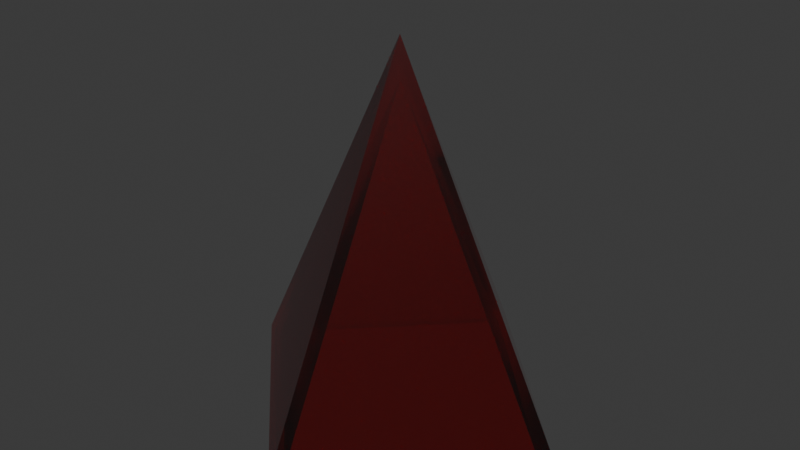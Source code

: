 # Source: Pyramid.blend  (saved by Blender 4.0.36; exported with 4.5.12 LTS)
import bpy
from mathutils import Matrix  # noqa: F401  (used for matrix-valued properties, if any)

bpy.ops.wm.read_factory_settings(use_empty=True)
scene = bpy.context.scene
scene.name = 'Scene'

# ---- collections
col_collection = bpy.data.collections.new('Collection'); scene.collection.children.link(col_collection)

# ---- materials (node trees are filled in below, after node groups)
mat_glossyplastic = bpy.data.materials.new('GlossyPlastic')
mat_glossyplastic.alpha_threshold = 0.0
mat_glossyplastic.use_transparent_shadow = False
mat_glossyplastic.roughness = 0.5
mat_glossyplastic.line_color = (0.0, 0.0, 0.0, 1.0)

# ---- material node trees
mat_glossyplastic.use_nodes = True; mat_glossyplastic.node_tree.nodes.clear()
_N = mat_glossyplastic.node_tree.nodes; _L = mat_glossyplastic.node_tree.links
n0 = _N.new('ShaderNodeOutputMaterial'); n0.name = 'Material Output'; n0.location = (189, 348)
n1 = _N.new('ShaderNodeLayerWeight'); n1.name = 'Layer Weight'; n1.location = (-492, 440)
n1.inputs[0].default_value = 0.32
n2 = _N.new('ShaderNodeBsdfGlass'); n2.name = 'Glass BSDF'; n2.location = (-500, 293)
n2.inputs[0].default_value = (1.0, 0.01039, 0.06217, 1.0)
n2.inputs[2].default_value = 1.2
n3 = _N.new('ShaderNodeBsdfAnisotropic'); n3.name = 'Glossy BSDF'; n3.location = (-502, 100)
n3.inputs[1].default_value = 0.2
n4 = _N.new('ShaderNodeMixShader'); n4.name = 'Mix Shader'; n4.location = (-253, 339)
n5 = _N.new('ShaderNodeBsdfAnisotropic'); n5.name = 'Glossy BSDF.001'; n5.location = (-262, 183)
n5.inputs[1].default_value = 0.0
n6 = _N.new('ShaderNodeMixShader'); n6.name = 'Mix Shader.001'; n6.location = (-28, 322)
n6.inputs[0].default_value = 0.083
_L.new(n2.outputs[0], n4.inputs[1])
_L.new(n3.outputs[0], n4.inputs[2])
_L.new(n1.outputs[0], n4.inputs[0])
_L.new(n5.outputs[0], n6.inputs[2])
_L.new(n4.outputs[0], n6.inputs[1])
_L.new(n6.outputs[0], n0.inputs[0])
n0.is_active_output = True

# ---- world
world_world = bpy.data.worlds.new('World'); scene.world = world_world
world_world.use_nodes = True; world_world.node_tree.nodes.clear()
_N = world_world.node_tree.nodes; _L = world_world.node_tree.links
n0 = _N.new('ShaderNodeOutputWorld'); n0.name = 'World Output'; n0.location = (300, 300)
n1 = _N.new('ShaderNodeBackground'); n1.name = 'Background'; n1.location = (10, 300)
n1.inputs[0].default_value = (0.05088, 0.05088, 0.05088, 1.0)
_L.new(n1.outputs[0], n0.inputs[0])
n0.is_active_output = True
world_world.color = (0.05088, 0.05088, 0.05088)
world_world.use_sun_shadow = False
world_world.sun_shadow_jitter_overblur = 0.0

# ---- meshes
me_pyramid = bpy.data.meshes.new('Pyramid')
me_pyramid.from_pydata([(0.0, 1.0, -1.0), (1.0, 0.0, -1.0), (0.0, -1.0, -1.0), (-1.0, 0.0, -1.0), (0.0, 0.0, 1.0), (0.0, 0.0, 0.7782), (0.8891, 0.0, -1.0), (0.0, -0.8891, -1.0), (0.0, 0.8891, -1.0), (-0.8891, 0.0, -1.0)], [], [(4, 1, 0), (4, 2, 1), (6, 8, 0, 1, 2, 3, 9, 7), (3, 0, 8, 9), (3, 2, 4), (3, 4, 0), (6, 5, 8), (6, 7, 5), (7, 9, 5), (8, 5, 9)])
me_pyramid.polygons.foreach_set('use_smooth', [True] * 10)
_k = set([(0, 1), (0, 3), (0, 4), (0, 8), (1, 2), (1, 4), (2, 3), (2, 4), (3, 4), (3, 9), (5, 6), (5, 7), (5, 8), (5, 9), (6, 7), (6, 8), (7, 9), (8, 9)])
me_pyramid.attributes.new('sharp_edge', 'BOOLEAN', 'EDGE').data.foreach_set('value', [ (min(e.vertices), max(e.vertices)) in _k for e in me_pyramid.edges])
_uv = me_pyramid.uv_layers.new(name='UVMap')
_uv.uv.foreach_set('vector', [0.25, 0.25, 0.49, 0.25, 0.25, 0.49, 0.25, 0.25, 0.25, 0.01, 0.49, 0.25, 0.9634, 0.25, 0.75, 0.4634, 0.75, 0.49, 0.99, 0.25, 0.75, 0.01, 0.51, 0.25, 0.5366, 0.25, 0.75, 0.03662, 0.51, 0.25, 0.75, 0.49, 0.75, 0.4634, 0.5366, 0.25, 0.01, 0.25, 0.25, 0.01, 0.25, 0.25, 0.01, 0.25, 0.25, 0.25, 0.25, 0.49, 0.4634, 0.25, 0.25, 0.25, 0.25, 0.4634, 0.4634, 0.25, 0.25, 0.03662, 0.25, 0.25, 0.25, 0.03662, 0.03662, 0.25, 0.25, 0.25, 0.25, 0.4634, 0.25, 0.25, 0.03662, 0.25])
me_pyramid.materials.append(mat_glossyplastic)
me_pyramid.update()
me_pyramid.normals_split_custom_set([tuple(v) for v in zip(*[iter([0.6667, 0.6667, 0.3333, 0.6667, 0.6667, 0.3333, 0.6667, 0.6667, 0.3333, 0.6667, -0.6667, 0.3333, 0.6667, -0.6667, 0.3333, 0.6667, -0.6667, 0.3333, 0.0, 0.0, -1.0, 0.0, 0.0, -1.0, 0.0, 0.0, -1.0, 0.0, 0.0, -1.0, 0.0, 0.0, -1.0, 0.0, 0.0, -1.0, 0.0, 0.0, -1.0, 0.0, 0.0, -1.0, 0.0, 0.0, -1.0, 0.0, 0.0, -1.0, 0.0, 0.0, -1.0, 0.0, 0.0, -1.0, -0.6667, -0.6667, 0.3333, -0.6667, -0.6667, 0.3333, -0.6667, -0.6667, 0.3333, -0.6667, 0.6667, 0.3333, -0.6667, 0.6667, 0.3333, -0.6667, 0.6667, 0.3333, -0.6667, -0.6667, -0.3333, -0.6667, -0.6667, -0.3333, -0.6667, -0.6667, -0.3333, -0.6667, 0.6667, -0.3333, -0.6667, 0.6667, -0.3333, -0.6667, 0.6667, -0.3333, 0.6667, 0.6667, -0.3333, 0.6667, 0.6667, -0.3333, 0.6667, 0.6667, -0.3333, 0.6667, -0.6667, -0.3333, 0.6667, -0.6667, -0.3333, 0.6667, -0.6667, -0.3333])] * 3)])

# ---- objects
ob_pyramid = bpy.data.objects.new('Pyramid', me_pyramid)

# ---- transforms, parenting, visibility, modifiers, constraints
ob_pyramid.location = (0.0, 0.0, 0.0)
ob_pyramid.rotation_euler = (-2.821e-07, 0.0, 0.0)
ob_pyramid.color = (0.8, 0.8, 0.8, 1.0)

# ---- collection membership
col_collection.objects.link(ob_pyramid)

# ---- scene / render settings (as saved in the file)
scene.frame_start = 1; scene.frame_end = 250; scene.frame_set(1)
scene.render.engine = 'BLENDER_EEVEE_NEXT'
scene.cycles.sampling_pattern = 'TABULATED_SOBOL'
bpy.context.view_layer.update()

# ---- added for rendering (the .blend has no active camera and no usable light): camera, sun
cam_auto = bpy.data.cameras.new('AutoCamera')
cam_auto.lens = 50.0
cam_auto.sensor_width = 36.0
cam_auto.clip_end = 1000.0
ob_auto_camera = bpy.data.objects.new('AutoCamera', cam_auto)
scene.collection.objects.link(ob_auto_camera)
ob_auto_camera.location = (3.20507, -3.84609, 2.56406)
ob_auto_camera.rotation_euler = (1.09748, -7.21219e-08, 0.694738)
scene.camera = ob_auto_camera
light_auto_sun = bpy.data.lights.new('AutoSun', 'SUN')
light_auto_sun.energy = 3.0
light_auto_sun.angle = 0.0523599
ob_auto_sun = bpy.data.objects.new('AutoSun', light_auto_sun)
scene.collection.objects.link(ob_auto_sun)
ob_auto_sun.rotation_euler = (0.872665, 0.174533, 0.523599)
bpy.context.view_layer.update()
